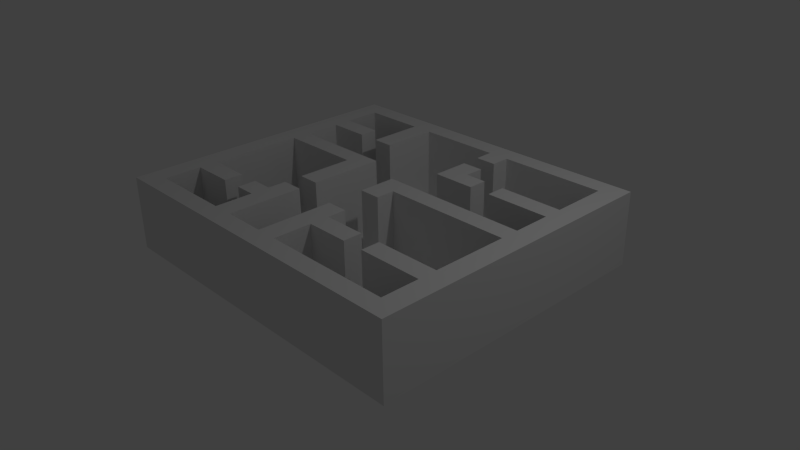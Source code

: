 # Source: house3.blend  (saved by Blender 2.76.0; exported with 4.5.12 LTS)
import bpy
from mathutils import Matrix  # noqa: F401  (used for matrix-valued properties, if any)

bpy.ops.wm.read_factory_settings(use_empty=True)
scene = bpy.context.scene
scene.name = 'Scene'

# ---- collections
col_collection_1 = bpy.data.collections.new('Collection 1'); scene.collection.children.link(col_collection_1)

# ---- world
world_world = bpy.data.worlds.new('World'); scene.world = world_world
world_world.color = (0.05088, 0.05088, 0.05088)
world_world.use_sun_shadow = False
world_world.sun_shadow_jitter_overblur = 0.0
world_world.cycles.sampling_method = 'MANUAL'
world_world.cycles.sample_map_resolution = 256

# ---- cameras
cam_camera = bpy.data.cameras.new('Camera')
cam_camera.clip_end = 100.0
cam_camera.lens = 35.0
cam_camera.sensor_width = 32.0
cam_camera.sensor_height = 18.0
cam_camera.ortho_scale = 7.314
cam_camera.dof.focus_distance = 0.0
cam_camera.dof.aperture_fstop = 128.0

# ---- lights
light_lamp = bpy.data.lights.new('Lamp', 'POINT')
light_lamp.transmission_factor = 0.0
light_lamp.cutoff_distance = 30.0
light_lamp.energy = 100.0
light_lamp.shadow_buffer_clip_start = 1.001
light_lamp.shadow_soft_size = 0.1
light_lamp.shadow_maximum_resolution = 0.006
light_lamp.use_absolute_resolution = True
light_lamp.cycles.use_multiple_importance_sampling = False

# ---- meshes
me_plane = bpy.data.meshes.new('Plane')
me_plane.from_pydata([(-1.0, -1.0, 0.0), (1.0, -1.0, 0.0), (-1.0, 1.0, 0.0), (1.0, 1.0, 0.0), (-1.0, 0.0, 0.0), (0.0, -1.0, 0.0), (1.0, 0.0, 0.0), (0.0, 1.0, 0.0), (0.0, 0.0, 0.0), (-1.0, -0.5, 0.0), (0.5, -1.0, 0.0), (1.0, 0.5, 0.0), (-0.5, 1.0, 0.0), (-1.0, 0.5, 0.0), (-0.5, -1.0, 0.0), (1.0, -0.5, 0.0), (0.5, 1.0, 0.0), (0.0, 0.5, 0.0), (0.0, -0.5, 0.0), (-0.5, 0.0, 0.0), (0.5, 0.0, 0.0), (0.5, -0.5, 0.0), (-0.5, -0.5, 0.0), (-0.5, 0.5, 0.0), (0.5, 0.5, 0.0), (-1.0, -0.75, 0.0), (0.75, -1.0, 0.0), (1.0, 0.75, 0.0), (-0.75, 1.0, 0.0), (-1.0, 0.25, 0.0), (-0.25, -1.0, 0.0), (1.0, -0.25, 0.0), (0.25, 1.0, 0.0), (0.0, 0.75, 0.0), (0.0, -0.25, 0.0), (-0.75, 0.0, 0.0), (0.25, 0.0, 0.0), (-1.0, -0.25, 0.0), (0.25, -1.0, 0.0), (1.0, 0.25, 0.0), (-0.25, 1.0, 0.0), (-1.0, 0.75, 0.0), (-0.75, -1.0, 0.0), (1.0, -0.75, 0.0), (0.75, 1.0, 0.0), (0.0, 0.25, 0.0), (0.0, -0.75, 0.0), (-0.25, 0.0, 0.0), (0.75, 0.0, 0.0), (0.5, -0.25, 0.0), (0.5, -0.75, 0.0), (0.25, -0.5, 0.0), (0.75, -0.5, 0.0), (-0.5, -0.25, 0.0), (-0.5, -0.75, 0.0), (-0.75, -0.5, 0.0), (-0.25, -0.5, 0.0), (-0.5, 0.75, 0.0), (-0.5, 0.25, 0.0), (-0.75, 0.5, 0.0), (-0.25, 0.5, 0.0), (0.5, 0.75, 0.0), (0.5, 0.25, 0.0), (0.25, 0.5, 0.0), (0.75, 0.5, 0.0), (0.75, 0.25, 0.0), (0.25, 0.25, 0.0), (0.25, 0.75, 0.0), (-0.25, 0.25, 0.0), (-0.75, 0.25, 0.0), (-0.75, 0.75, 0.0), (-0.25, -0.75, 0.0), (-0.75, -0.75, 0.0), (-0.75, -0.25, 0.0), (0.75, -0.75, 0.0), (0.25, -0.75, 0.0), (0.25, -0.25, 0.0), (0.75, -0.25, 0.0), (-0.25, -0.25, 0.0), (-0.25, 0.75, 0.0), (0.75, 0.75, 0.0), (-1.0, -0.875, 0.0), (0.875, -1.0, 0.0), (1.0, 0.875, 0.0), (-0.875, 1.0, 0.0), (-1.0, 0.125, 0.0), (-0.125, -1.0, 0.0), (1.0, -0.125, 0.0), (0.125, 1.0, 0.0), (0.0, 0.875, 0.0), (0.0, -0.125, 0.0), (-0.875, 0.0, 0.0), (0.125, 0.0, 0.0), (-1.0, -0.375, 0.0), (0.375, -1.0, 0.0), (1.0, 0.375, 0.0), (-0.375, 1.0, 0.0), (-1.0, 0.625, 0.0), (-0.625, -1.0, 0.0), (1.0, -0.625, 0.0), (0.625, 1.0, 0.0), (0.0, 0.375, 0.0), (0.0, -0.625, 0.0), (-0.375, 0.0, 0.0), (0.625, 0.0, 0.0), (0.5, -0.125, 0.0), (0.5, -0.625, 0.0), (0.125, -0.5, 0.0), (0.625, -0.5, 0.0), (-0.5, -0.125, 0.0), (-0.5, -0.625, 0.0), (-0.875, -0.5, 0.0), (-0.375, -0.5, 0.0), (-0.5, 0.875, 0.0), (-0.5, 0.375, 0.0), (-0.875, 0.5, 0.0), (-0.375, 0.5, 0.0), (0.5, 0.875, 0.0), (0.5, 0.375, 0.0), (0.125, 0.5, 0.0), (0.625, 0.5, 0.0), (-1.0, -0.625, 0.0), (0.625, -1.0, 0.0), (1.0, 0.625, 0.0), (-0.625, 1.0, 0.0), (-1.0, 0.375, 0.0), (-0.375, -1.0, 0.0), (1.0, -0.375, 0.0), (0.375, 1.0, 0.0), (0.0, 0.625, 0.0), (0.0, -0.375, 0.0), (-0.625, 0.0, 0.0), (0.375, 0.0, 0.0), (-1.0, -0.125, 0.0), (0.125, -1.0, 0.0), (1.0, 0.125, 0.0), (-0.125, 1.0, 0.0), (-1.0, 0.875, 0.0), (-0.875, -1.0, 0.0), (1.0, -0.875, 0.0), (0.875, 1.0, 0.0), (0.0, 0.125, 0.0), (0.0, -0.875, 0.0), (-0.125, 0.0, 0.0), (0.875, 0.0, 0.0), (0.5, -0.375, 0.0), (0.5, -0.875, 0.0), (0.375, -0.5, 0.0), (0.875, -0.5, 0.0), (-0.5, -0.375, 0.0), (-0.5, -0.875, 0.0), (-0.625, -0.5, 0.0), (-0.125, -0.5, 0.0), (-0.5, 0.625, 0.0), (-0.5, 0.125, 0.0), (-0.625, 0.5, 0.0), (-0.125, 0.5, 0.0), (0.5, 0.625, 0.0), (0.5, 0.125, 0.0), (0.375, 0.5, 0.0), (0.875, 0.5, 0.0), (0.75, 0.375, 0.0), (0.75, 0.125, 0.0), (0.625, 0.25, 0.0), (0.875, 0.25, 0.0), (0.25, 0.375, 0.0), (0.25, 0.125, 0.0), (0.125, 0.25, 0.0), (0.375, 0.25, 0.0), (0.25, 0.875, 0.0), (0.25, 0.625, 0.0), (0.125, 0.75, 0.0), (0.375, 0.75, 0.0), (-0.25, 0.375, 0.0), (-0.25, 0.125, 0.0), (-0.375, 0.25, 0.0), (-0.125, 0.25, 0.0), (-0.75, 0.375, 0.0), (-0.75, 0.125, 0.0), (-0.875, 0.25, 0.0), (-0.625, 0.25, 0.0), (-0.75, 0.875, 0.0), (-0.75, 0.625, 0.0), (-0.875, 0.75, 0.0), (-0.625, 0.75, 0.0), (-0.25, -0.625, 0.0), (-0.25, -0.875, 0.0), (-0.375, -0.75, 0.0), (-0.125, -0.75, 0.0), (-0.75, -0.625, 0.0), (-0.75, -0.875, 0.0), (-0.875, -0.75, 0.0), (-0.625, -0.75, 0.0), (-0.75, -0.125, 0.0), (-0.75, -0.375, 0.0), (-0.875, -0.25, 0.0), (-0.625, -0.25, 0.0), (0.75, -0.625, 0.0), (0.75, -0.875, 0.0), (0.625, -0.75, 0.0), (0.875, -0.75, 0.0), (0.25, -0.625, 0.0), (0.25, -0.875, 0.0), (0.125, -0.75, 0.0), (0.375, -0.75, 0.0), (0.25, -0.125, 0.0), (0.25, -0.375, 0.0), (0.125, -0.25, 0.0), (0.375, -0.25, 0.0), (0.75, -0.125, 0.0), (0.75, -0.375, 0.0), (0.625, -0.25, 0.0), (0.875, -0.25, 0.0), (-0.25, -0.125, 0.0), (-0.25, -0.375, 0.0), (-0.375, -0.25, 0.0), (-0.125, -0.25, 0.0), (-0.25, 0.875, 0.0), (-0.25, 0.625, 0.0), (-0.375, 0.75, 0.0), (-0.125, 0.75, 0.0), (0.75, 0.875, 0.0), (0.75, 0.625, 0.0), (0.625, 0.75, 0.0), (0.875, 0.75, 0.0), (0.875, 0.625, 0.0), (0.625, 0.625, 0.0), (0.625, 0.875, 0.0), (-0.125, 0.625, 0.0), (-0.375, 0.625, 0.0), (-0.375, 0.875, 0.0), (-0.125, -0.375, 0.0), (-0.375, -0.375, 0.0), (-0.375, -0.125, 0.0), (0.875, -0.375, 0.0), (0.625, -0.375, 0.0), (0.625, -0.125, 0.0), (0.375, -0.375, 0.0), (0.125, -0.375, 0.0), (0.125, -0.125, 0.0), (0.375, -0.875, 0.0), (0.125, -0.875, 0.0), (0.125, -0.625, 0.0), (0.875, -0.875, 0.0), (0.625, -0.875, 0.0), (0.625, -0.625, 0.0), (-0.625, -0.375, 0.0), (-0.875, -0.375, 0.0), (-0.875, -0.125, 0.0), (-0.625, -0.875, 0.0), (-0.875, -0.875, 0.0), (-0.875, -0.625, 0.0), (-0.125, -0.875, 0.0), (-0.375, -0.875, 0.0), (-0.375, -0.625, 0.0), (-0.625, 0.625, 0.0), (-0.875, 0.625, 0.0), (-0.875, 0.875, 0.0), (-0.625, 0.125, 0.0), (-0.875, 0.125, 0.0), (-0.875, 0.375, 0.0), (-0.125, 0.125, 0.0), (-0.375, 0.125, 0.0), (-0.375, 0.375, 0.0), (0.375, 0.625, 0.0), (0.125, 0.625, 0.0), (0.125, 0.875, 0.0), (0.375, 0.125, 0.0), (0.125, 0.125, 0.0), (0.125, 0.375, 0.0), (0.875, 0.125, 0.0), (0.625, 0.125, 0.0), (0.625, 0.375, 0.0), (0.875, 0.375, 0.0), (0.375, 0.375, 0.0), (0.375, 0.875, 0.0), (-0.125, 0.375, 0.0), (-0.625, 0.375, 0.0), (-0.625, 0.875, 0.0), (-0.125, -0.625, 0.0), (-0.625, -0.625, 0.0), (-0.625, -0.125, 0.0), (0.875, -0.625, 0.0), (0.375, -0.625, 0.0), (0.375, -0.125, 0.0), (0.875, -0.125, 0.0), (-0.125, -0.125, 0.0), (-0.125, 0.875, 0.0), (0.875, 0.875, 0.0), (-1.0, -0.875, 1.0), (-1.0, -1.0, 1.0), (0.875, -1.0, 1.0), (1.0, -1.0, 1.0), (1.0, 0.875, 1.0), (1.0, 1.0, 1.0), (-0.875, 1.0, 1.0), (-1.0, 1.0, 1.0), (-1.0, 0.125, 1.0), (-1.0, 0.0, 1.0), (-0.125, -1.0, 1.0), (0.0, -1.0, 1.0), (1.0, -0.125, 1.0), (1.0, 0.0, 1.0), (0.125, 1.0, 1.0), (0.0, 1.0, 1.0), (0.0, 0.875, 1.0), (0.0, -0.125, 1.0), (0.0, 0.0, 1.0), (-0.875, 0.0, 1.0), (0.125, 0.0, 1.0), (-1.0, -0.375, 1.0), (-1.0, -0.5, 1.0), (0.375, -1.0, 1.0), (0.5, -1.0, 1.0), (1.0, 0.375, 1.0), (1.0, 0.5, 1.0), (-0.375, 1.0, 1.0), (-0.5, 1.0, 1.0), (-1.0, 0.625, 1.0), (-1.0, 0.5, 1.0), (-0.625, -1.0, 1.0), (-0.5, -1.0, 1.0), (1.0, -0.625, 1.0), (1.0, -0.5, 1.0), (0.625, 1.0, 1.0), (0.5, 1.0, 1.0), (0.0, -0.625, 1.0), (0.0, -0.5, 1.0), (0.625, 0.0, 1.0), (0.5, 0.0, 1.0), (0.5, -0.625, 1.0), (0.5, -0.5, 1.0), (0.125, -0.5, 1.0), (0.625, -0.5, 1.0), (-0.5, -0.625, 1.0), (-0.5, -0.5, 1.0), (-0.875, -0.5, 1.0), (-0.375, -0.5, 1.0), (-0.5, 0.875, 1.0), (-0.875, 0.5, 1.0), (-0.375, 0.5, 1.0), (-0.5, 0.5, 1.0), (0.5, 0.875, 1.0), (0.5, 0.375, 1.0), (0.5, 0.5, 1.0), (0.625, 0.5, 1.0), (-1.0, -0.625, 1.0), (-1.0, -0.75, 1.0), (0.625, -1.0, 1.0), (0.75, -1.0, 1.0), (1.0, 0.625, 1.0), (1.0, 0.75, 1.0), (-0.625, 1.0, 1.0), (-0.75, 1.0, 1.0), (-1.0, 0.375, 1.0), (-1.0, 0.25, 1.0), (-0.375, -1.0, 1.0), (-0.25, -1.0, 1.0), (1.0, -0.375, 1.0), (1.0, -0.25, 1.0), (0.375, 1.0, 1.0), (0.25, 1.0, 1.0), (0.375, 0.0, 1.0), (0.25, 0.0, 1.0), (-1.0, -0.125, 1.0), (-1.0, -0.25, 1.0), (0.125, -1.0, 1.0), (0.25, -1.0, 1.0), (1.0, 0.125, 1.0), (1.0, 0.25, 1.0), (-0.125, 1.0, 1.0), (-0.25, 1.0, 1.0), (-1.0, 0.875, 1.0), (-1.0, 0.75, 1.0), (-0.875, -1.0, 1.0), (-0.75, -1.0, 1.0), (1.0, -0.875, 1.0), (1.0, -0.75, 1.0), (0.875, 1.0, 1.0), (0.75, 1.0, 1.0), (0.0, -0.875, 1.0), (0.0, -0.75, 1.0), (0.875, 0.0, 1.0), (0.75, 0.0, 1.0), (0.375, -0.5, 1.0), (0.25, -0.5, 1.0), (0.875, -0.5, 1.0), (0.75, -0.5, 1.0), (-0.625, -0.5, 1.0), (-0.75, -0.5, 1.0), (-0.5, 0.625, 1.0), (-0.5, 0.75, 1.0), (-0.5, 0.125, 1.0), (-0.5, 0.25, 1.0), (-0.625, 0.5, 1.0), (-0.75, 0.5, 1.0), (0.375, 0.5, 1.0), (0.25, 0.5, 1.0), (0.875, 0.5, 1.0), (0.75, 0.5, 1.0), (0.75, 0.375, 1.0), (0.25, 0.375, 1.0), (0.25, 0.875, 1.0), (-0.25, 0.125, 1.0), (-0.25, 0.25, 1.0), (-0.375, 0.25, 1.0), (-0.75, 0.125, 1.0), (-0.75, 0.25, 1.0), (-0.875, 0.25, 1.0), (-0.625, 0.25, 1.0), (-0.75, 0.875, 1.0), (-0.875, 0.75, 1.0), (-0.25, -0.625, 1.0), (-0.25, -0.5, 1.0), (-0.25, -0.875, 1.0), (-0.25, -0.75, 1.0), (-0.75, -0.625, 1.0), (-0.875, -0.75, 1.0), (-0.875, -0.25, 1.0), (0.75, -0.625, 1.0), (0.25, -0.625, 1.0), (0.125, -0.75, 1.0), (-0.25, -0.125, 1.0), (-0.25, 0.0, 1.0), (-0.25, 0.875, 1.0), (-0.375, 0.75, 1.0), (0.75, 0.875, 1.0), (-0.375, 0.0, 1.0), (0.125, 0.5, 1.0), (0.0, -0.375, 1.0), (0.0, 0.125, 1.0), (0.5, -0.875, 1.0), (-0.5, -0.875, 1.0), (0.5, 0.125, 1.0), (0.75, 0.125, 1.0), (0.875, 0.25, 1.0), (0.25, 0.125, 1.0), (0.25, 0.75, 1.0), (0.25, 0.625, 1.0), (0.125, 0.75, 1.0), (-0.75, 0.625, 1.0), (-0.375, -0.75, 1.0), (-0.75, -0.875, 1.0), (0.75, -0.875, 1.0), (0.875, -0.75, 1.0), (0.25, -0.875, 1.0), (0.875, -0.25, 1.0), (-0.25, -0.25, 1.0), (-0.25, -0.375, 1.0), (-0.375, -0.25, 1.0), (0.875, 0.75, 1.0), (0.875, 0.625, 1.0), (0.625, 0.875, 1.0), (-0.375, 0.625, 1.0), (-0.375, 0.875, 1.0), (-0.375, -0.375, 1.0), (-0.375, -0.125, 1.0), (0.875, -0.375, 1.0), (0.125, -0.375, 1.0), (0.125, -0.125, 1.0), (0.375, -0.875, 1.0), (0.125, -0.875, 1.0), (0.125, -0.625, 1.0), (0.875, -0.875, 1.0), (0.625, -0.875, 1.0), (0.625, -0.625, 1.0), (-0.875, -0.375, 1.0), (-0.875, -0.125, 1.0), (-0.625, -0.875, 1.0), (-0.875, -0.875, 1.0), (-0.875, -0.625, 1.0), (-0.125, -0.875, 1.0), (-0.375, -0.875, 1.0), (-0.375, -0.625, 1.0), (-0.625, 0.625, 1.0), (-0.875, 0.625, 1.0), (-0.875, 0.875, 1.0), (-0.625, 0.125, 1.0), (-0.875, 0.125, 1.0), (-0.875, 0.375, 1.0), (-0.375, 0.125, 1.0), (0.125, 0.625, 1.0), (0.125, 0.875, 1.0), (0.375, 0.125, 1.0), (0.125, 0.125, 1.0), (0.125, 0.375, 1.0), (0.875, 0.125, 1.0), (0.625, 0.125, 1.0), (0.625, 0.375, 1.0), (0.875, 0.375, 1.0), (0.375, 0.375, 1.0), (0.375, 0.875, 1.0), (-0.625, 0.875, 1.0), (-0.625, -0.625, 1.0), (0.875, -0.625, 1.0), (0.375, -0.625, 1.0), (0.875, -0.125, 1.0), (-0.125, 0.875, 1.0), (0.875, 0.875, 1.0)], [], [(221, 288, 498, 426), (262, 103, 427, 480), (286, 90, 8, 143), (288, 224, 450, 498), (284, 105, 20, 132), (283, 106, 21, 147), (100, 16, 325, 324), (281, 109, 19, 131), (280, 110, 22, 151), (279, 102, 18, 152), (99, 15, 323, 322), (277, 114, 23, 155), (276, 101, 17, 156), (287, 89, 305, 497), (274, 118, 24, 159), (98, 14, 321, 320), (217, 287, 497, 424), (271, 162, 65, 163), (97, 13, 319, 318), (96, 12, 317, 316), (268, 166, 66, 167), (267, 158, 62, 168), (95, 11, 315, 314), (265, 170, 67, 171), (264, 157, 61, 172), (263, 173, 60, 116), (94, 10, 313, 312), (261, 141, 45, 176), (260, 177, 59, 115), (234, 148, 386, 457), (179, 260, 479, 408), (93, 9, 311, 310), (256, 182, 70, 183), (255, 153, 57, 184), (212, 234, 457, 446), (260, 115, 339, 479), (252, 142, 46, 188), (259, 178, 406, 478), (250, 190, 72, 191), (249, 150, 54, 192), (248, 193, 35, 91), (247, 194, 73, 195), (246, 149, 53, 196), (8, 90, 306, 307), (244, 198, 74, 199), (233, 215, 449, 456), (91, 259, 478, 308), (241, 202, 75, 203), (240, 146, 50, 204), (239, 205, 36, 92), (238, 206, 76, 207), (237, 145, 49, 208), (236, 209, 48, 104), (235, 210, 77, 211), (285, 212, 446, 496), (153, 23, 341, 390), (232, 214, 78, 215), (231, 130, 34, 216), (103, 233, 456, 427), (229, 218, 79, 219), (228, 129, 33, 220), (88, 7, 304, 303), (226, 222, 80, 223), (144, 285, 496, 382), (222, 225, 224, 80), (64, 160, 225, 222), (214, 232, 455, 448), (157, 226, 223, 61), (24, 120, 226, 157), (120, 64, 222, 226), (258, 154, 392, 477), (61, 223, 227, 117), (223, 80, 221, 227), (218, 228, 220, 79), (60, 156, 228, 218), (156, 17, 129, 228), (87, 6, 302, 301), (178, 258, 477, 406), (116, 60, 218, 229), (86, 5, 300, 299), (232, 112, 337, 455), (219, 79, 217, 230), (214, 231, 216, 78), (56, 152, 231, 214), (152, 18, 130, 231), (149, 232, 215, 53), (22, 112, 232, 149), (85, 4, 298, 297), (109, 233, 103, 19), (53, 215, 233, 109), (84, 2, 296, 295), (210, 234, 212, 77), (52, 148, 234, 210), (257, 181, 410, 476), (145, 235, 211, 49), (21, 108, 235, 145), (108, 52, 210, 235), (105, 236, 104, 20), (49, 211, 236, 105), (211, 77, 209, 236), (206, 237, 208, 76), (51, 147, 237, 206), (147, 21, 145, 237), (130, 238, 207, 34), (83, 3, 294, 293), (107, 51, 206, 238), (82, 1, 292, 291), (34, 207, 239, 90), (207, 76, 205, 239), (202, 240, 204, 75), (201, 283, 495, 420), (186, 71, 415, 414), (183, 257, 476, 411), (81, 0, 290, 289), (185, 56, 413, 412), (283, 147, 384, 495), (230, 217, 424, 454), (203, 75, 201, 242), (198, 243, 200, 74), (182, 256, 475, 440), (197, 282, 494, 419), (146, 244, 199, 50), (219, 230, 454, 425), (282, 200, 444, 494), (141, 8, 307, 430), (50, 199, 245, 106), (199, 74, 197, 245), (194, 246, 196, 73), (55, 151, 246, 194), (151, 22, 149, 246), (256, 183, 411, 475), (180, 69, 407, 409), (111, 55, 194, 247), (3, 140, 378, 294), (1, 139, 376, 292), (195, 73, 193, 248), (190, 249, 192, 72), (255, 182, 440, 474), (0, 138, 374, 290), (116, 229, 453, 340), (155, 255, 474, 394), (2, 137, 372, 296), (229, 219, 425, 453), (7, 136, 370, 304), (191, 72, 189, 251), (186, 252, 188, 71), (175, 58, 393, 405), (6, 135, 368, 302), (150, 253, 187, 54), (110, 254, 473, 334), (189, 280, 493, 416), (174, 68, 404, 403), (54, 187, 254, 110), (5, 134, 366, 300), (182, 255, 184, 70), (254, 187, 441, 473), (155, 23, 153, 255), (4, 133, 364, 298), (280, 151, 388, 493), (132, 20, 329, 362), (227, 221, 426, 452), (117, 227, 452, 342), (183, 70, 181, 257), (253, 150, 432, 472), (35, 131, 258, 178), (131, 19, 154, 258), (130, 18, 327, 429), (187, 253, 472, 441), (91, 35, 178, 259), (16, 128, 360, 325), (142, 252, 471, 380), (179, 69, 177, 260), (174, 261, 176, 68), (47, 143, 261, 174), (143, 8, 141, 261), (278, 113, 338, 492), (19, 103, 262, 154), (15, 127, 358, 323), (114, 263, 116, 23), (58, 175, 263, 114), (175, 68, 173, 263), (170, 264, 172, 67), (63, 159, 264, 170), (159, 24, 157, 264), (129, 265, 171, 33), (17, 119, 265, 129), (252, 186, 414, 471), (181, 278, 492, 410), (33, 171, 266, 89), (14, 126, 356, 321), (166, 267, 168, 66), (13, 125, 354, 319), (12, 124, 352, 317), (141, 268, 167, 45), (251, 189, 416, 470), (11, 123, 350, 315), (101, 269, 119, 17), (45, 167, 269, 101), (167, 66, 165, 269), (162, 270, 164, 65), (10, 122, 348, 313), (225, 160, 398, 451), (158, 271, 163, 62), (191, 251, 470, 417), (9, 121, 346, 311), (224, 225, 451, 450), (62, 163, 272, 118), (163, 65, 161, 272), (160, 64, 399, 398), (65, 164, 273, 161), (64, 120, 345, 399), (190, 250, 469, 442), (66, 168, 274, 165), (168, 62, 118, 274), (159, 63, 397, 396), (67, 172, 275, 169), (172, 61, 117, 275), (173, 276, 156, 60), (68, 176, 276, 173), (176, 45, 101, 276), (177, 277, 155, 59), (69, 180, 277, 177), (180, 58, 114, 277), (250, 191, 417, 469), (70, 184, 278, 181), (184, 57, 113, 278), (185, 279, 152, 56), (71, 188, 279, 185), (188, 46, 102, 279), (150, 249, 468, 432), (72, 192, 280, 189), (192, 54, 110, 280), (193, 281, 131, 35), (73, 196, 281, 193), (196, 53, 109, 281), (275, 117, 342, 491), (74, 200, 282, 197), (59, 155, 394, 395), (115, 59, 395, 339), (75, 204, 283, 201), (204, 50, 106, 283), (205, 284, 132, 36), (76, 208, 284, 205), (208, 49, 105, 284), (209, 285, 144, 48), (77, 212, 285, 209), (249, 190, 442, 468), (213, 286, 143, 47), (78, 216, 286, 213), (216, 34, 90, 286), (169, 275, 491, 402), (79, 220, 287, 217), (220, 33, 89, 287), (57, 153, 390, 391), (80, 224, 288, 221), (113, 57, 391, 338), (498, 293, 294, 378), (497, 305, 304, 370), (496, 301, 302, 382), (494, 322, 323, 386), (492, 338, 317, 352), (491, 342, 325, 360), (489, 314, 315, 398), (488, 400, 399, 345), (486, 368, 369, 435), (485, 401, 397, 428), (482, 402, 361, 303), (480, 403, 404, 405), (478, 406, 407, 408), (477, 392, 393, 409), (476, 410, 353, 295), (473, 412, 413, 337), (472, 414, 415, 441), (470, 416, 389, 336), (465, 419, 387, 333), (463, 376, 377, 444), (462, 420, 385, 332), (457, 358, 359, 446), (456, 422, 423, 427), (454, 424, 371, 316), (452, 426, 379, 324), (451, 350, 351, 450), (398, 315, 350, 451), (342, 452, 324, 325), (390, 453, 425, 391), (341, 340, 453, 390), (338, 454, 316, 317), (391, 425, 454, 338), (337, 413, 448, 455), (449, 447, 422, 456), (386, 323, 358, 457), (327, 332, 458, 429), (306, 459, 309, 307), (367, 312, 460, 445), (312, 313, 431, 460), (380, 461, 421, 381), (300, 366, 461, 380), (366, 367, 445, 461), (326, 462, 332, 327), (381, 421, 462, 326), (349, 291, 463, 443), (291, 292, 376, 463), (313, 348, 464, 431), (348, 349, 443, 464), (330, 465, 333, 331), (310, 466, 418, 365), (311, 336, 466, 310), (364, 467, 308, 298), (365, 418, 467, 364), (375, 320, 468, 442), (320, 321, 432, 468), (289, 469, 417, 347), (290, 374, 469, 289), (374, 375, 442, 469), (346, 470, 336, 311), (347, 417, 470, 346), (357, 299, 471, 414), (299, 300, 380, 471), (321, 356, 472, 432), (356, 357, 414, 472), (334, 473, 337, 335), (441, 415, 412, 473), (395, 394, 474, 440), (318, 475, 411, 373), (319, 339, 475, 318), (339, 395, 440, 475), (372, 476, 295, 296), (373, 411, 476, 372), (406, 477, 409, 407), (297, 478, 408, 355), (298, 308, 478, 297), (354, 479, 339, 319), (355, 408, 479, 354), (392, 480, 405, 393), (427, 423, 403, 480), (428, 397, 438, 481), (305, 482, 303, 304), (439, 437, 402, 482), (363, 362, 483, 436), (362, 329, 433, 483), (307, 309, 484, 430), (309, 363, 436, 484), (383, 382, 486, 434), (382, 302, 368, 486), (329, 328, 487, 433), (328, 383, 434, 487), (343, 488, 345, 344), (400, 489, 398, 399), (435, 369, 314, 489), (401, 490, 396, 397), (402, 491, 360, 361), (410, 492, 352, 353), (416, 493, 388, 389), (419, 494, 386, 387), (444, 377, 322, 494), (420, 495, 384, 385), (446, 359, 301, 496), (424, 497, 370, 371), (426, 498, 378, 379), (450, 351, 293, 498), (18, 102, 326, 327), (154, 262, 480, 392), (20, 104, 328, 329), (67, 169, 402, 437), (63, 170, 438, 397), (21, 106, 330, 331), (171, 67, 437, 439), (108, 21, 331, 333), (213, 47, 423, 422), (107, 238, 458, 332), (47, 174, 403, 423), (22, 110, 334, 335), (238, 130, 429, 458), (68, 175, 405, 404), (112, 22, 335, 337), (239, 92, 309, 459), (265, 119, 428, 481), (90, 239, 459, 306), (69, 179, 408, 407), (170, 265, 481, 438), (58, 180, 409, 393), (23, 116, 340, 341), (266, 171, 439, 482), (24, 118, 343, 344), (89, 266, 482, 305), (240, 202, 445, 460), (146, 240, 460, 431), (120, 24, 344, 345), (241, 203, 421, 461), (71, 185, 412, 415), (25, 81, 289, 347), (121, 25, 347, 346), (26, 82, 291, 349), (122, 26, 349, 348), (267, 166, 436, 483), (27, 83, 293, 351), (123, 27, 351, 350), (158, 267, 483, 433), (202, 241, 461, 445), (28, 84, 295, 353), (124, 28, 353, 352), (29, 85, 297, 355), (125, 29, 355, 354), (203, 242, 462, 421), (30, 86, 299, 357), (126, 30, 357, 356), (268, 141, 430, 484), (31, 87, 301, 359), (127, 31, 359, 358), (166, 268, 484, 436), (242, 201, 420, 462), (32, 88, 303, 361), (128, 32, 361, 360), (119, 269, 485, 428), (200, 243, 463, 444), (243, 198, 443, 463), (269, 165, 401, 485), (92, 36, 363, 309), (36, 132, 362, 363), (164, 270, 486, 435), (37, 93, 310, 365), (133, 37, 365, 364), (38, 94, 312, 367), (134, 38, 367, 366), (270, 162, 434, 486), (244, 146, 431, 464), (39, 95, 314, 369), (135, 39, 369, 368), (198, 244, 464, 443), (40, 96, 316, 371), (136, 40, 371, 370), (41, 97, 318, 373), (137, 41, 373, 372), (42, 98, 320, 375), (138, 42, 375, 374), (271, 158, 433, 487), (106, 245, 465, 330), (43, 99, 322, 377), (139, 43, 377, 376), (162, 271, 487, 434), (245, 197, 419, 465), (44, 100, 324, 379), (140, 44, 379, 378), (102, 46, 381, 326), (46, 142, 380, 381), (118, 272, 488, 343), (272, 161, 400, 488), (104, 48, 383, 328), (48, 144, 382, 383), (247, 195, 418, 466), (273, 164, 435, 489), (111, 247, 466, 336), (161, 273, 489, 400), (51, 107, 332, 385), (147, 51, 385, 384), (52, 108, 333, 387), (148, 52, 387, 386), (274, 159, 396, 490), (248, 91, 308, 467), (78, 213, 422, 447), (195, 248, 467, 418), (56, 214, 448, 413), (165, 274, 490, 401), (215, 78, 447, 449), (55, 111, 336, 389), (151, 55, 389, 388)])
me_plane.use_remesh_preserve_volume = False
me_plane.use_remesh_preserve_attributes = False
me_plane.use_mirror_vertex_groups = False
me_plane.update()

# ---- objects
ob_plane = bpy.data.objects.new('Plane', me_plane)
ob_lamp = bpy.data.objects.new('Lamp', light_lamp)
ob_camera = bpy.data.objects.new('Camera', cam_camera)

# ---- transforms, parenting, visibility, modifiers, constraints
ob_plane.location = (0.03822, 0.05316, -0.02708)
ob_plane.scale = (2.319, 2.028, 1.0)
ob_plane.lineart.crease_threshold = 0.0
ob_lamp.location = (4.076, 1.005, 5.904)
ob_lamp.rotation_euler = (0.6503, 0.05522, 1.866)
ob_lamp.lock_rotations_4d = False
ob_lamp.empty_display_type = 'ARROWS'
ob_lamp.color = (0.0, 0.0, 0.0, 0.0)
ob_lamp.lineart.crease_threshold = 0.0
ob_camera.location = (7.481, -6.508, 5.344)
ob_camera.rotation_euler = (1.109, 0.01082, 0.8149)
ob_camera.lock_rotations_4d = False
ob_camera.empty_display_type = 'ARROWS'
ob_camera.color = (0.0, 0.0, 0.0, 0.0)
ob_camera.display_type = 'WIRE'
ob_camera.lineart.crease_threshold = 0.0

# ---- collection membership
col_collection_1.objects.link(ob_plane)
col_collection_1.objects.link(ob_lamp)
col_collection_1.objects.link(ob_camera)

# ---- scene / render settings (as saved in the file)
scene.camera = ob_camera
scene.frame_start = 1; scene.frame_end = 250; scene.frame_set(1)
scene.render.engine = 'BLENDER_EEVEE_NEXT'
scene.render.resolution_percentage = 50
scene.render.dither_intensity = 0.0
scene.cycles.use_denoising = False
scene.cycles.samples = 10
scene.cycles.sampling_pattern = 'TABULATED_SOBOL'
scene.cycles.light_sampling_threshold = 0.0
scene.cycles.use_adaptive_sampling = False
scene.cycles.use_light_tree = False
scene.cycles.blur_glossy = 0.0
scene.cycles.pixel_filter_type = 'GAUSSIAN'
scene.cycles.sample_clamp_indirect = 0.0
scene.view_settings.view_transform = 'Standard'
bpy.context.view_layer.update()

